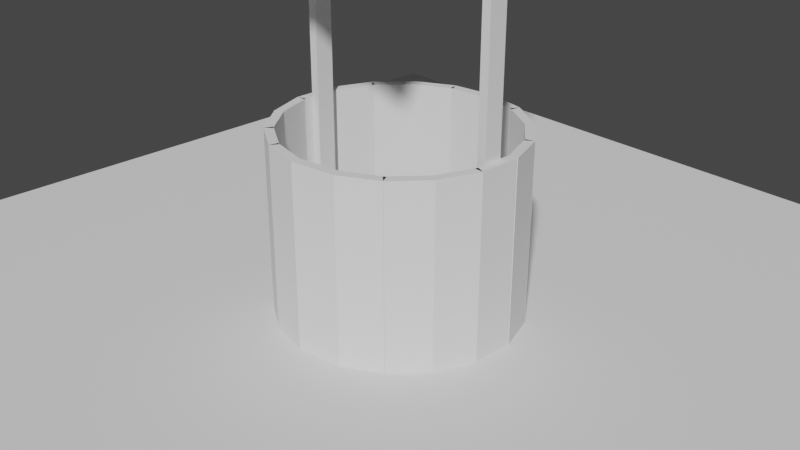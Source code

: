 # Source: Challenge001_WoodenWell.blend  (saved by Blender 2.80.41; exported with 4.5.12 LTS)
import bpy
from mathutils import Matrix  # noqa: F401  (used for matrix-valued properties, if any)

bpy.ops.wm.read_factory_settings(use_empty=True)
scene = bpy.context.scene
scene.name = 'Scene'

# ---- collections
col_collection = bpy.data.collections.new('Collection'); scene.collection.children.link(col_collection)
col_base = bpy.data.collections.new('Base'); scene.collection.children.link(col_base)
col_roof = bpy.data.collections.new('Roof'); scene.collection.children.link(col_roof)

# ---- world
world_world = bpy.data.worlds.new('World'); scene.world = world_world
world_world.use_nodes = True; world_world.node_tree.nodes.clear()
_N = world_world.node_tree.nodes; _L = world_world.node_tree.links
n0 = _N.new('ShaderNodeOutputWorld'); n0.name = 'World Output'; n0.location = (300, 300)
n1 = _N.new('ShaderNodeBackground'); n1.name = 'Background'; n1.location = (10, 300)
n1.inputs[0].default_value = (0.05088, 0.05088, 0.05088, 1.0)
_L.new(n1.outputs[0], n0.inputs[0])
n0.is_active_output = True
world_world.color = (0.05088, 0.05088, 0.05088)
world_world.use_sun_shadow = False
world_world.sun_shadow_jitter_overblur = 0.0

# ---- cameras
cam_camera = bpy.data.cameras.new('Camera')
cam_camera.clip_end = 100.0
cam_camera.ortho_scale = 7.314
cam_camera.dof.focus_distance = 0.0
cam_camera.dof.aperture_fstop = 128.0

# ---- meshes
me_cube_000 = bpy.data.meshes.new('Cube.000')
me_cube_000.from_pydata([(-1.0, -1.0, -1.0), (-1.0, -1.0, 1.0), (-1.0, 1.0, -1.0), (-1.0, 1.0, 1.0), (1.0, -1.0, -1.0), (1.0, -1.0, 1.0), (1.0, 1.0, -1.0), (1.0, 1.0, 1.0)], [], [(0, 1, 3, 2), (2, 3, 7, 6), (6, 7, 5, 4), (4, 5, 1, 0), (2, 6, 4, 0), (7, 3, 1, 5)])
_uv = me_cube_000.uv_layers.new(name='UVMap')
_uv.uv.foreach_set('vector', [0.375, 0.0, 0.625, 0.0, 0.625, 0.25, 0.375, 0.25, 0.375, 0.25, 0.625, 0.25, 0.625, 0.5, 0.375, 0.5, 0.375, 0.5, 0.625, 0.5, 0.625, 0.75, 0.375, 0.75, 0.375, 0.75, 0.625, 0.75, 0.625, 1.0, 0.375, 1.0, 0.125, 0.5, 0.375, 0.5, 0.375, 0.75, 0.125, 0.75, 0.625, 0.5, 0.875, 0.5, 0.875, 0.75, 0.625, 0.75])
me_cube_000.use_remesh_preserve_volume = False
me_cube_000.use_remesh_preserve_attributes = False
me_cube_000.use_mirror_vertex_groups = False
me_cube_000.update()
me_cube_019 = bpy.data.meshes.new('Cube.019')
me_cube_019.from_pydata([(-1.0, -1.0, -1.0), (-1.0, -1.0, 1.0), (-1.0, 1.0, -1.0), (-1.0, 1.0, 1.0), (1.0, -1.0, -1.0), (1.0, -1.0, 1.0), (1.0, 1.0, -1.0), (1.0, 1.0, 1.0)], [], [(0, 1, 3, 2), (2, 3, 7, 6), (6, 7, 5, 4), (4, 5, 1, 0), (2, 6, 4, 0), (7, 3, 1, 5)])
_uv = me_cube_019.uv_layers.new(name='UVMap')
_uv.uv.foreach_set('vector', [0.375, 0.0, 0.625, 0.0, 0.625, 0.25, 0.375, 0.25, 0.375, 0.25, 0.625, 0.25, 0.625, 0.5, 0.375, 0.5, 0.375, 0.5, 0.625, 0.5, 0.625, 0.75, 0.375, 0.75, 0.375, 0.75, 0.625, 0.75, 0.625, 1.0, 0.375, 1.0, 0.125, 0.5, 0.375, 0.5, 0.375, 0.75, 0.125, 0.75, 0.625, 0.5, 0.875, 0.5, 0.875, 0.75, 0.625, 0.75])
me_cube_019.use_remesh_preserve_volume = False
me_cube_019.use_remesh_preserve_attributes = False
me_cube_019.use_mirror_vertex_groups = False
me_cube_019.update()
me_cylinder = bpy.data.meshes.new('Cylinder')
me_cylinder.from_pydata([(0.0, 1.0, -1.0), (0.0, 1.0, 1.0), (0.1951, 0.9808, -1.0), (0.1951, 0.9808, 1.0), (0.3827, 0.9239, -1.0), (0.3827, 0.9239, 1.0), (0.5556, 0.8315, -1.0), (0.5556, 0.8315, 1.0), (0.7071, 0.7071, -1.0), (0.7071, 0.7071, 1.0), (0.8315, 0.5556, -1.0), (0.8315, 0.5556, 1.0), (0.9239, 0.3827, -1.0), (0.9239, 0.3827, 1.0), (0.9808, 0.1951, -1.0), (0.9808, 0.1951, 1.0), (1.0, 7.55e-08, -1.0), (1.0, 7.55e-08, 1.0), (0.9808, -0.1951, -1.0), (0.9808, -0.1951, 1.0), (0.9239, -0.3827, -1.0), (0.9239, -0.3827, 1.0), (0.8315, -0.5556, -1.0), (0.8315, -0.5556, 1.0), (0.7071, -0.7071, -1.0), (0.7071, -0.7071, 1.0), (0.5556, -0.8315, -1.0), (0.5556, -0.8315, 1.0), (0.3827, -0.9239, -1.0), (0.3827, -0.9239, 1.0), (0.1951, -0.9808, -1.0), (0.1951, -0.9808, 1.0), (-3.258e-07, -1.0, -1.0), (-3.258e-07, -1.0, 1.0), (-0.1951, -0.9808, -1.0), (-0.1951, -0.9808, 1.0), (-0.3827, -0.9239, -1.0), (-0.3827, -0.9239, 1.0), (-0.5556, -0.8315, -1.0), (-0.5556, -0.8315, 1.0), (-0.7071, -0.7071, -1.0), (-0.7071, -0.7071, 1.0), (-0.8315, -0.5556, -1.0), (-0.8315, -0.5556, 1.0), (-0.9239, -0.3827, -1.0), (-0.9239, -0.3827, 1.0), (-0.9808, -0.1951, -1.0), (-0.9808, -0.1951, 1.0), (-1.0, 9.656e-07, -1.0), (-1.0, 9.656e-07, 1.0), (-0.9808, 0.1951, -1.0), (-0.9808, 0.1951, 1.0), (-0.9239, 0.3827, -1.0), (-0.9239, 0.3827, 1.0), (-0.8315, 0.5556, -1.0), (-0.8315, 0.5556, 1.0), (-0.7071, 0.7071, -1.0), (-0.7071, 0.7071, 1.0), (-0.5556, 0.8315, -1.0), (-0.5556, 0.8315, 1.0), (-0.3827, 0.9239, -1.0), (-0.3827, 0.9239, 1.0), (-0.1951, 0.9808, -1.0), (-0.1951, 0.9808, 1.0)], [], [(0, 1, 3, 2), (2, 3, 5, 4), (4, 5, 7, 6), (6, 7, 9, 8), (8, 9, 11, 10), (10, 11, 13, 12), (12, 13, 15, 14), (14, 15, 17, 16), (16, 17, 19, 18), (18, 19, 21, 20), (20, 21, 23, 22), (22, 23, 25, 24), (24, 25, 27, 26), (26, 27, 29, 28), (28, 29, 31, 30), (30, 31, 33, 32), (32, 33, 35, 34), (34, 35, 37, 36), (36, 37, 39, 38), (38, 39, 41, 40), (40, 41, 43, 42), (42, 43, 45, 44), (44, 45, 47, 46), (46, 47, 49, 48), (48, 49, 51, 50), (50, 51, 53, 52), (52, 53, 55, 54), (54, 55, 57, 56), (56, 57, 59, 58), (58, 59, 61, 60), (3, 1, 63, 61, 59, 57, 55, 53, 51, 49, 47, 45, 43, 41, 39, 37, 35, 33, 31, 29, 27, 25, 23, 21, 19, 17, 15, 13, 11, 9, 7, 5), (60, 61, 63, 62), (62, 63, 1, 0), (0, 2, 4, 6, 8, 10, 12, 14, 16, 18, 20, 22, 24, 26, 28, 30, 32, 34, 36, 38, 40, 42, 44, 46, 48, 50, 52, 54, 56, 58, 60, 62)])
_uv = me_cylinder.uv_layers.new(name='UVMap')
_uv.uv.foreach_set('vector', [1.0, 0.5, 1.0, 1.0, 0.9688, 1.0, 0.9688, 0.5, 0.9688, 0.5, 0.9688, 1.0, 0.9375, 1.0, 0.9375, 0.5, 0.9375, 0.5, 0.9375, 1.0, 0.9062, 1.0, 0.9062, 0.5, 0.9062, 0.5, 0.9062, 1.0, 0.875, 1.0, 0.875, 0.5, 0.875, 0.5, 0.875, 1.0, 0.8438, 1.0, 0.8438, 0.5, 0.8438, 0.5, 0.8438, 1.0, 0.8125, 1.0, 0.8125, 0.5, 0.8125, 0.5, 0.8125, 1.0, 0.7812, 1.0, 0.7812, 0.5, 0.7812, 0.5, 0.7812, 1.0, 0.75, 1.0, 0.75, 0.5, 0.75, 0.5, 0.75, 1.0, 0.7188, 1.0, 0.7188, 0.5, 0.7188, 0.5, 0.7188, 1.0, 0.6875, 1.0, 0.6875, 0.5, 0.6875, 0.5, 0.6875, 1.0, 0.6562, 1.0, 0.6562, 0.5, 0.6562, 0.5, 0.6562, 1.0, 0.625, 1.0, 0.625, 0.5, 0.625, 0.5, 0.625, 1.0, 0.5938, 1.0, 0.5938, 0.5, 0.5938, 0.5, 0.5938, 1.0, 0.5625, 1.0, 0.5625, 0.5, 0.5625, 0.5, 0.5625, 1.0, 0.5312, 1.0, 0.5312, 0.5, 0.5312, 0.5, 0.5312, 1.0, 0.5, 1.0, 0.5, 0.5, 0.5, 0.5, 0.5, 1.0, 0.4688, 1.0, 0.4688, 0.5, 0.4688, 0.5, 0.4688, 1.0, 0.4375, 1.0, 0.4375, 0.5, 0.4375, 0.5, 0.4375, 1.0, 0.4062, 1.0, 0.4062, 0.5, 0.4062, 0.5, 0.4062, 1.0, 0.375, 1.0, 0.375, 0.5, 0.375, 0.5, 0.375, 1.0, 0.3438, 1.0, 0.3438, 0.5, 0.3438, 0.5, 0.3438, 1.0, 0.3125, 1.0, 0.3125, 0.5, 0.3125, 0.5, 0.3125, 1.0, 0.2812, 1.0, 0.2812, 0.5, 0.2812, 0.5, 0.2812, 1.0, 0.25, 1.0, 0.25, 0.5, 0.25, 0.5, 0.25, 1.0, 0.2188, 1.0, 0.2188, 0.5, 0.2188, 0.5, 0.2188, 1.0, 0.1875, 1.0, 0.1875, 0.5, 0.1875, 0.5, 0.1875, 1.0, 0.1562, 1.0, 0.1562, 0.5, 0.1562, 0.5, 0.1562, 1.0, 0.125, 1.0, 0.125, 0.5, 0.125, 0.5, 0.125, 1.0, 0.09375, 1.0, 0.09375, 0.5, 0.09375, 0.5, 0.09375, 1.0, 0.0625, 1.0, 0.0625, 0.5, 0.2968, 0.4854, 0.25, 0.49, 0.2032, 0.4854, 0.1582, 0.4717, 0.1167, 0.4496, 0.08029, 0.4197, 0.05045, 0.3833, 0.02827, 0.3418, 0.01461, 0.2968, 0.01, 0.25, 0.01461, 0.2032, 0.02827, 0.1582, 0.05045, 0.1167, 0.08029, 0.08029, 0.1167, 0.05045, 0.1582, 0.02827, 0.2032, 0.01461, 0.25, 0.01, 0.2968, 0.01461, 0.3418, 0.02827, 0.3833, 0.05045, 0.4197, 0.08029, 0.4496, 0.1167, 0.4717, 0.1582, 0.4854, 0.2032, 0.49, 0.25, 0.4854, 0.2968, 0.4717, 0.3418, 0.4496, 0.3833, 0.4197, 0.4197, 0.3833, 0.4496, 0.3418, 0.4717, 0.0625, 0.5, 0.0625, 1.0, 0.03125, 1.0, 0.03125, 0.5, 0.03125, 0.5, 0.03125, 1.0, 0.0, 1.0, 0.0, 0.5, 0.75, 0.49, 0.7968, 0.4854, 0.8418, 0.4717, 0.8833, 0.4496, 0.9197, 0.4197, 0.9496, 0.3833, 0.9717, 0.3418, 0.9854, 0.2968, 0.99, 0.25, 0.9854, 0.2032, 0.9717, 0.1582, 0.9496, 0.1167, 0.9197, 0.08029, 0.8833, 0.05045, 0.8418, 0.02827, 0.7968, 0.01461, 0.75, 0.01, 0.7032, 0.01461, 0.6582, 0.02827, 0.6167, 0.05045, 0.5803, 0.08029, 0.5504, 0.1167, 0.5283, 0.1582, 0.5146, 0.2032, 0.51, 0.25, 0.5146, 0.2968, 0.5283, 0.3418, 0.5504, 0.3833, 0.5803, 0.4197, 0.6167, 0.4496, 0.6582, 0.4717, 0.7032, 0.4854])
me_cylinder.use_remesh_preserve_volume = False
me_cylinder.use_remesh_preserve_attributes = False
me_cylinder.use_mirror_vertex_groups = False
me_cylinder.update()
me_plane = bpy.data.meshes.new('Plane')
me_plane.from_pydata([(-1.0, -1.0, 0.0), (1.0, -1.0, 0.0), (-1.0, 1.0, 0.0), (1.0, 1.0, 0.0)], [], [(0, 1, 3, 2)])
_uv = me_plane.uv_layers.new(name='UVMap')
_uv.uv.foreach_set('vector', [0.0, 0.0, 1.0, 0.0, 1.0, 1.0, 0.0, 1.0])
me_plane.use_remesh_preserve_volume = False
me_plane.use_remesh_preserve_attributes = False
me_plane.use_mirror_vertex_groups = False
me_plane.update()
me_cube_001 = bpy.data.meshes.new('Cube.001')
me_cube_001.from_pydata([(-1.0, -1.0, -1.0), (-1.0, -1.0, 1.0), (-1.0, 1.0, -1.0), (-1.0, 1.0, 1.0), (1.0, -1.0, -1.0), (1.0, -1.0, 1.0), (1.0, 1.0, -1.0), (1.0, 1.0, 1.0)], [], [(0, 1, 3, 2), (2, 3, 7, 6), (6, 7, 5, 4), (4, 5, 1, 0), (2, 6, 4, 0), (7, 3, 1, 5)])
_uv = me_cube_001.uv_layers.new(name='UVMap')
_uv.uv.foreach_set('vector', [0.375, 0.0, 0.625, 0.0, 0.625, 0.25, 0.375, 0.25, 0.375, 0.25, 0.625, 0.25, 0.625, 0.5, 0.375, 0.5, 0.375, 0.5, 0.625, 0.5, 0.625, 0.75, 0.375, 0.75, 0.375, 0.75, 0.625, 0.75, 0.625, 1.0, 0.375, 1.0, 0.125, 0.5, 0.375, 0.5, 0.375, 0.75, 0.125, 0.75, 0.625, 0.5, 0.875, 0.5, 0.875, 0.75, 0.625, 0.75])
me_cube_001.use_remesh_preserve_volume = False
me_cube_001.use_remesh_preserve_attributes = False
me_cube_001.use_mirror_vertex_groups = False
me_cube_001.update()
me_cube_002 = bpy.data.meshes.new('Cube.002')
me_cube_002.from_pydata([(-1.0, -1.0, -1.0), (-1.0, -1.0, 1.0), (-1.0, 1.0, -1.0), (-1.0, 1.0, 1.0), (1.0, -1.0, -1.0), (1.0, -1.0, 1.0), (1.0, 1.0, -1.0), (1.0, 1.0, 1.0)], [], [(0, 1, 3, 2), (2, 3, 7, 6), (6, 7, 5, 4), (4, 5, 1, 0), (2, 6, 4, 0), (7, 3, 1, 5)])
_uv = me_cube_002.uv_layers.new(name='UVMap')
_uv.uv.foreach_set('vector', [0.375, 0.0, 0.625, 0.0, 0.625, 0.25, 0.375, 0.25, 0.375, 0.25, 0.625, 0.25, 0.625, 0.5, 0.375, 0.5, 0.375, 0.5, 0.625, 0.5, 0.625, 0.75, 0.375, 0.75, 0.375, 0.75, 0.625, 0.75, 0.625, 1.0, 0.375, 1.0, 0.125, 0.5, 0.375, 0.5, 0.375, 0.75, 0.125, 0.75, 0.625, 0.5, 0.875, 0.5, 0.875, 0.75, 0.625, 0.75])
me_cube_002.use_remesh_preserve_volume = False
me_cube_002.use_remesh_preserve_attributes = False
me_cube_002.use_mirror_vertex_groups = False
me_cube_002.update()
me_cube_003 = bpy.data.meshes.new('Cube.003')
me_cube_003.from_pydata([(-1.0, -1.0, -1.0), (-1.0, -1.0, 1.0), (-1.0, 1.0, -1.0), (-1.0, 1.0, 1.0), (1.0, -1.0, -1.0), (1.0, -1.0, 1.0), (1.0, 1.0, -1.0), (1.0, 1.0, 1.0)], [], [(0, 1, 3, 2), (2, 3, 7, 6), (6, 7, 5, 4), (4, 5, 1, 0), (2, 6, 4, 0), (7, 3, 1, 5)])
_uv = me_cube_003.uv_layers.new(name='UVMap')
_uv.uv.foreach_set('vector', [0.375, 0.0, 0.625, 0.0, 0.625, 0.25, 0.375, 0.25, 0.375, 0.25, 0.625, 0.25, 0.625, 0.5, 0.375, 0.5, 0.375, 0.5, 0.625, 0.5, 0.625, 0.75, 0.375, 0.75, 0.375, 0.75, 0.625, 0.75, 0.625, 1.0, 0.375, 1.0, 0.125, 0.5, 0.375, 0.5, 0.375, 0.75, 0.125, 0.75, 0.625, 0.5, 0.875, 0.5, 0.875, 0.75, 0.625, 0.75])
me_cube_003.use_remesh_preserve_volume = False
me_cube_003.use_remesh_preserve_attributes = False
me_cube_003.use_mirror_vertex_groups = False
me_cube_003.update()
me_cube_004 = bpy.data.meshes.new('Cube.004')
me_cube_004.from_pydata([(-1.0, -1.0, -1.0), (-1.0, -1.0, 1.0), (-1.0, 1.0, -1.0), (-1.0, 1.0, 1.0), (1.0, -1.0, -1.0), (1.0, -1.0, 1.0), (1.0, 1.0, -1.0), (1.0, 1.0, 1.0)], [], [(0, 1, 3, 2), (2, 3, 7, 6), (6, 7, 5, 4), (4, 5, 1, 0), (2, 6, 4, 0), (7, 3, 1, 5)])
_uv = me_cube_004.uv_layers.new(name='UVMap')
_uv.uv.foreach_set('vector', [0.375, 0.0, 0.625, 0.0, 0.625, 0.25, 0.375, 0.25, 0.375, 0.25, 0.625, 0.25, 0.625, 0.5, 0.375, 0.5, 0.375, 0.5, 0.625, 0.5, 0.625, 0.75, 0.375, 0.75, 0.375, 0.75, 0.625, 0.75, 0.625, 1.0, 0.375, 1.0, 0.125, 0.5, 0.375, 0.5, 0.375, 0.75, 0.125, 0.75, 0.625, 0.5, 0.875, 0.5, 0.875, 0.75, 0.625, 0.75])
me_cube_004.use_remesh_preserve_volume = False
me_cube_004.use_remesh_preserve_attributes = False
me_cube_004.use_mirror_vertex_groups = False
me_cube_004.update()
me_cube_005 = bpy.data.meshes.new('Cube.005')
me_cube_005.from_pydata([(-1.0, -1.0, -1.0), (-1.0, -1.0, 1.0), (-1.0, 1.0, -1.0), (-1.0, 1.0, 1.0), (1.0, -1.0, -1.0), (1.0, -1.0, 1.0), (1.0, 1.0, -1.0), (1.0, 1.0, 1.0)], [], [(0, 1, 3, 2), (2, 3, 7, 6), (6, 7, 5, 4), (4, 5, 1, 0), (2, 6, 4, 0), (7, 3, 1, 5)])
_uv = me_cube_005.uv_layers.new(name='UVMap')
_uv.uv.foreach_set('vector', [0.375, 0.0, 0.625, 0.0, 0.625, 0.25, 0.375, 0.25, 0.375, 0.25, 0.625, 0.25, 0.625, 0.5, 0.375, 0.5, 0.375, 0.5, 0.625, 0.5, 0.625, 0.75, 0.375, 0.75, 0.375, 0.75, 0.625, 0.75, 0.625, 1.0, 0.375, 1.0, 0.125, 0.5, 0.375, 0.5, 0.375, 0.75, 0.125, 0.75, 0.625, 0.5, 0.875, 0.5, 0.875, 0.75, 0.625, 0.75])
me_cube_005.use_remesh_preserve_volume = False
me_cube_005.use_remesh_preserve_attributes = False
me_cube_005.use_mirror_vertex_groups = False
me_cube_005.update()
me_cube_006 = bpy.data.meshes.new('Cube.006')
me_cube_006.from_pydata([(-1.0, -1.0, -1.0), (-1.0, -1.0, 1.0), (-1.0, 1.0, -1.0), (-1.0, 1.0, 1.0), (1.0, -1.0, -1.0), (1.0, -1.0, 1.0), (1.0, 1.0, -1.0), (1.0, 1.0, 1.0)], [], [(0, 1, 3, 2), (2, 3, 7, 6), (6, 7, 5, 4), (4, 5, 1, 0), (2, 6, 4, 0), (7, 3, 1, 5)])
_uv = me_cube_006.uv_layers.new(name='UVMap')
_uv.uv.foreach_set('vector', [0.375, 0.0, 0.625, 0.0, 0.625, 0.25, 0.375, 0.25, 0.375, 0.25, 0.625, 0.25, 0.625, 0.5, 0.375, 0.5, 0.375, 0.5, 0.625, 0.5, 0.625, 0.75, 0.375, 0.75, 0.375, 0.75, 0.625, 0.75, 0.625, 1.0, 0.375, 1.0, 0.125, 0.5, 0.375, 0.5, 0.375, 0.75, 0.125, 0.75, 0.625, 0.5, 0.875, 0.5, 0.875, 0.75, 0.625, 0.75])
me_cube_006.use_remesh_preserve_volume = False
me_cube_006.use_remesh_preserve_attributes = False
me_cube_006.use_mirror_vertex_groups = False
me_cube_006.update()
me_cube_007 = bpy.data.meshes.new('Cube.007')
me_cube_007.from_pydata([(-1.0, -1.0, -1.0), (-1.0, -1.0, 1.0), (-1.0, 1.0, -1.0), (-1.0, 1.0, 1.0), (1.0, -1.0, -1.0), (1.0, -1.0, 1.0), (1.0, 1.0, -1.0), (1.0, 1.0, 1.0)], [], [(0, 1, 3, 2), (2, 3, 7, 6), (6, 7, 5, 4), (4, 5, 1, 0), (2, 6, 4, 0), (7, 3, 1, 5)])
_uv = me_cube_007.uv_layers.new(name='UVMap')
_uv.uv.foreach_set('vector', [0.375, 0.0, 0.625, 0.0, 0.625, 0.25, 0.375, 0.25, 0.375, 0.25, 0.625, 0.25, 0.625, 0.5, 0.375, 0.5, 0.375, 0.5, 0.625, 0.5, 0.625, 0.75, 0.375, 0.75, 0.375, 0.75, 0.625, 0.75, 0.625, 1.0, 0.375, 1.0, 0.125, 0.5, 0.375, 0.5, 0.375, 0.75, 0.125, 0.75, 0.625, 0.5, 0.875, 0.5, 0.875, 0.75, 0.625, 0.75])
me_cube_007.use_remesh_preserve_volume = False
me_cube_007.use_remesh_preserve_attributes = False
me_cube_007.use_mirror_vertex_groups = False
me_cube_007.update()
me_cube_008 = bpy.data.meshes.new('Cube.008')
me_cube_008.from_pydata([(-1.0, -1.0, -1.0), (-1.0, -1.0, 1.0), (-1.0, 1.0, -1.0), (-1.0, 1.0, 1.0), (1.0, -1.0, -1.0), (1.0, -1.0, 1.0), (1.0, 1.0, -1.0), (1.0, 1.0, 1.0)], [], [(0, 1, 3, 2), (2, 3, 7, 6), (6, 7, 5, 4), (4, 5, 1, 0), (2, 6, 4, 0), (7, 3, 1, 5)])
_uv = me_cube_008.uv_layers.new(name='UVMap')
_uv.uv.foreach_set('vector', [0.375, 0.0, 0.625, 0.0, 0.625, 0.25, 0.375, 0.25, 0.375, 0.25, 0.625, 0.25, 0.625, 0.5, 0.375, 0.5, 0.375, 0.5, 0.625, 0.5, 0.625, 0.75, 0.375, 0.75, 0.375, 0.75, 0.625, 0.75, 0.625, 1.0, 0.375, 1.0, 0.125, 0.5, 0.375, 0.5, 0.375, 0.75, 0.125, 0.75, 0.625, 0.5, 0.875, 0.5, 0.875, 0.75, 0.625, 0.75])
me_cube_008.use_remesh_preserve_volume = False
me_cube_008.use_remesh_preserve_attributes = False
me_cube_008.use_mirror_vertex_groups = False
me_cube_008.update()
me_cube_009 = bpy.data.meshes.new('Cube.009')
me_cube_009.from_pydata([(-1.0, -1.0, -1.0), (-1.0, -1.0, 1.0), (-1.0, 1.0, -1.0), (-1.0, 1.0, 1.0), (1.0, -1.0, -1.0), (1.0, -1.0, 1.0), (1.0, 1.0, -1.0), (1.0, 1.0, 1.0)], [], [(0, 1, 3, 2), (2, 3, 7, 6), (6, 7, 5, 4), (4, 5, 1, 0), (2, 6, 4, 0), (7, 3, 1, 5)])
_uv = me_cube_009.uv_layers.new(name='UVMap')
_uv.uv.foreach_set('vector', [0.375, 0.0, 0.625, 0.0, 0.625, 0.25, 0.375, 0.25, 0.375, 0.25, 0.625, 0.25, 0.625, 0.5, 0.375, 0.5, 0.375, 0.5, 0.625, 0.5, 0.625, 0.75, 0.375, 0.75, 0.375, 0.75, 0.625, 0.75, 0.625, 1.0, 0.375, 1.0, 0.125, 0.5, 0.375, 0.5, 0.375, 0.75, 0.125, 0.75, 0.625, 0.5, 0.875, 0.5, 0.875, 0.75, 0.625, 0.75])
me_cube_009.use_remesh_preserve_volume = False
me_cube_009.use_remesh_preserve_attributes = False
me_cube_009.use_mirror_vertex_groups = False
me_cube_009.update()
me_cube_010 = bpy.data.meshes.new('Cube.010')
me_cube_010.from_pydata([(-1.0, -1.0, -1.0), (-1.0, -1.0, 1.0), (-1.0, 1.0, -1.0), (-1.0, 1.0, 1.0), (1.0, -1.0, -1.0), (1.0, -1.0, 1.0), (1.0, 1.0, -1.0), (1.0, 1.0, 1.0)], [], [(0, 1, 3, 2), (2, 3, 7, 6), (6, 7, 5, 4), (4, 5, 1, 0), (2, 6, 4, 0), (7, 3, 1, 5)])
_uv = me_cube_010.uv_layers.new(name='UVMap')
_uv.uv.foreach_set('vector', [0.375, 0.0, 0.625, 0.0, 0.625, 0.25, 0.375, 0.25, 0.375, 0.25, 0.625, 0.25, 0.625, 0.5, 0.375, 0.5, 0.375, 0.5, 0.625, 0.5, 0.625, 0.75, 0.375, 0.75, 0.375, 0.75, 0.625, 0.75, 0.625, 1.0, 0.375, 1.0, 0.125, 0.5, 0.375, 0.5, 0.375, 0.75, 0.125, 0.75, 0.625, 0.5, 0.875, 0.5, 0.875, 0.75, 0.625, 0.75])
me_cube_010.use_remesh_preserve_volume = False
me_cube_010.use_remesh_preserve_attributes = False
me_cube_010.use_mirror_vertex_groups = False
me_cube_010.update()
me_cube_011 = bpy.data.meshes.new('Cube.011')
me_cube_011.from_pydata([(-1.0, -1.0, -1.0), (-1.0, -1.0, 1.0), (-1.0, 1.0, -1.0), (-1.0, 1.0, 1.0), (1.0, -1.0, -1.0), (1.0, -1.0, 1.0), (1.0, 1.0, -1.0), (1.0, 1.0, 1.0)], [], [(0, 1, 3, 2), (2, 3, 7, 6), (6, 7, 5, 4), (4, 5, 1, 0), (2, 6, 4, 0), (7, 3, 1, 5)])
_uv = me_cube_011.uv_layers.new(name='UVMap')
_uv.uv.foreach_set('vector', [0.375, 0.0, 0.625, 0.0, 0.625, 0.25, 0.375, 0.25, 0.375, 0.25, 0.625, 0.25, 0.625, 0.5, 0.375, 0.5, 0.375, 0.5, 0.625, 0.5, 0.625, 0.75, 0.375, 0.75, 0.375, 0.75, 0.625, 0.75, 0.625, 1.0, 0.375, 1.0, 0.125, 0.5, 0.375, 0.5, 0.375, 0.75, 0.125, 0.75, 0.625, 0.5, 0.875, 0.5, 0.875, 0.75, 0.625, 0.75])
me_cube_011.use_remesh_preserve_volume = False
me_cube_011.use_remesh_preserve_attributes = False
me_cube_011.use_mirror_vertex_groups = False
me_cube_011.update()
me_cube_012 = bpy.data.meshes.new('Cube.012')
me_cube_012.from_pydata([(-1.0, -1.0, -1.0), (-1.0, -1.0, 1.0), (-1.0, 1.0, -1.0), (-1.0, 1.0, 1.0), (1.0, -1.0, -1.0), (1.0, -1.0, 1.0), (1.0, 1.0, -1.0), (1.0, 1.0, 1.0)], [], [(0, 1, 3, 2), (2, 3, 7, 6), (6, 7, 5, 4), (4, 5, 1, 0), (2, 6, 4, 0), (7, 3, 1, 5)])
_uv = me_cube_012.uv_layers.new(name='UVMap')
_uv.uv.foreach_set('vector', [0.375, 0.0, 0.625, 0.0, 0.625, 0.25, 0.375, 0.25, 0.375, 0.25, 0.625, 0.25, 0.625, 0.5, 0.375, 0.5, 0.375, 0.5, 0.625, 0.5, 0.625, 0.75, 0.375, 0.75, 0.375, 0.75, 0.625, 0.75, 0.625, 1.0, 0.375, 1.0, 0.125, 0.5, 0.375, 0.5, 0.375, 0.75, 0.125, 0.75, 0.625, 0.5, 0.875, 0.5, 0.875, 0.75, 0.625, 0.75])
me_cube_012.use_remesh_preserve_volume = False
me_cube_012.use_remesh_preserve_attributes = False
me_cube_012.use_mirror_vertex_groups = False
me_cube_012.update()
me_cube_013 = bpy.data.meshes.new('Cube.013')
me_cube_013.from_pydata([(-1.0, -1.0, -1.0), (-1.0, -1.0, 1.0), (-1.0, 1.0, -1.0), (-1.0, 1.0, 1.0), (1.0, -1.0, -1.0), (1.0, -1.0, 1.0), (1.0, 1.0, -1.0), (1.0, 1.0, 1.0)], [], [(0, 1, 3, 2), (2, 3, 7, 6), (6, 7, 5, 4), (4, 5, 1, 0), (2, 6, 4, 0), (7, 3, 1, 5)])
_uv = me_cube_013.uv_layers.new(name='UVMap')
_uv.uv.foreach_set('vector', [0.375, 0.0, 0.625, 0.0, 0.625, 0.25, 0.375, 0.25, 0.375, 0.25, 0.625, 0.25, 0.625, 0.5, 0.375, 0.5, 0.375, 0.5, 0.625, 0.5, 0.625, 0.75, 0.375, 0.75, 0.375, 0.75, 0.625, 0.75, 0.625, 1.0, 0.375, 1.0, 0.125, 0.5, 0.375, 0.5, 0.375, 0.75, 0.125, 0.75, 0.625, 0.5, 0.875, 0.5, 0.875, 0.75, 0.625, 0.75])
me_cube_013.use_remesh_preserve_volume = False
me_cube_013.use_remesh_preserve_attributes = False
me_cube_013.use_mirror_vertex_groups = False
me_cube_013.update()
me_cube_014 = bpy.data.meshes.new('Cube.014')
me_cube_014.from_pydata([(-1.0, -1.0, -1.0), (-1.0, -1.0, 1.0), (-1.0, 1.0, -1.0), (-1.0, 1.0, 1.0), (1.0, -1.0, -1.0), (1.0, -1.0, 1.0), (1.0, 1.0, -1.0), (1.0, 1.0, 1.0)], [], [(0, 1, 3, 2), (2, 3, 7, 6), (6, 7, 5, 4), (4, 5, 1, 0), (2, 6, 4, 0), (7, 3, 1, 5)])
_uv = me_cube_014.uv_layers.new(name='UVMap')
_uv.uv.foreach_set('vector', [0.375, 0.0, 0.625, 0.0, 0.625, 0.25, 0.375, 0.25, 0.375, 0.25, 0.625, 0.25, 0.625, 0.5, 0.375, 0.5, 0.375, 0.5, 0.625, 0.5, 0.625, 0.75, 0.375, 0.75, 0.375, 0.75, 0.625, 0.75, 0.625, 1.0, 0.375, 1.0, 0.125, 0.5, 0.375, 0.5, 0.375, 0.75, 0.125, 0.75, 0.625, 0.5, 0.875, 0.5, 0.875, 0.75, 0.625, 0.75])
me_cube_014.use_remesh_preserve_volume = False
me_cube_014.use_remesh_preserve_attributes = False
me_cube_014.use_mirror_vertex_groups = False
me_cube_014.update()
me_cube_015 = bpy.data.meshes.new('Cube.015')
me_cube_015.from_pydata([(-1.0, -1.0, -1.0), (-1.0, -1.0, 1.0), (-1.0, 1.0, -1.0), (-1.0, 1.0, 1.0), (1.0, -1.0, -1.0), (1.0, -1.0, 1.0), (1.0, 1.0, -1.0), (1.0, 1.0, 1.0)], [], [(0, 1, 3, 2), (2, 3, 7, 6), (6, 7, 5, 4), (4, 5, 1, 0), (2, 6, 4, 0), (7, 3, 1, 5)])
_uv = me_cube_015.uv_layers.new(name='UVMap')
_uv.uv.foreach_set('vector', [0.375, 0.0, 0.625, 0.0, 0.625, 0.25, 0.375, 0.25, 0.375, 0.25, 0.625, 0.25, 0.625, 0.5, 0.375, 0.5, 0.375, 0.5, 0.625, 0.5, 0.625, 0.75, 0.375, 0.75, 0.375, 0.75, 0.625, 0.75, 0.625, 1.0, 0.375, 1.0, 0.125, 0.5, 0.375, 0.5, 0.375, 0.75, 0.125, 0.75, 0.625, 0.5, 0.875, 0.5, 0.875, 0.75, 0.625, 0.75])
me_cube_015.use_remesh_preserve_volume = False
me_cube_015.use_remesh_preserve_attributes = False
me_cube_015.use_mirror_vertex_groups = False
me_cube_015.update()
me_cube_016 = bpy.data.meshes.new('Cube.016')
me_cube_016.from_pydata([(-1.0, -1.0, -1.0), (-1.0, -1.0, 1.0), (-1.0, 1.0, -1.0), (-1.0, 1.0, 1.0), (1.0, -1.0, -1.0), (1.0, -1.0, 1.0), (1.0, 1.0, -1.0), (1.0, 1.0, 1.0)], [], [(0, 1, 3, 2), (2, 3, 7, 6), (6, 7, 5, 4), (4, 5, 1, 0), (2, 6, 4, 0), (7, 3, 1, 5)])
_uv = me_cube_016.uv_layers.new(name='UVMap')
_uv.uv.foreach_set('vector', [0.375, 0.0, 0.625, 0.0, 0.625, 0.25, 0.375, 0.25, 0.375, 0.25, 0.625, 0.25, 0.625, 0.5, 0.375, 0.5, 0.375, 0.5, 0.625, 0.5, 0.625, 0.75, 0.375, 0.75, 0.375, 0.75, 0.625, 0.75, 0.625, 1.0, 0.375, 1.0, 0.125, 0.5, 0.375, 0.5, 0.375, 0.75, 0.125, 0.75, 0.625, 0.5, 0.875, 0.5, 0.875, 0.75, 0.625, 0.75])
me_cube_016.use_remesh_preserve_volume = False
me_cube_016.use_remesh_preserve_attributes = False
me_cube_016.use_mirror_vertex_groups = False
me_cube_016.update()
me_cube_017 = bpy.data.meshes.new('Cube.017')
me_cube_017.from_pydata([(-1.0, -1.0, -1.0), (-1.0, -1.0, 1.0), (-1.0, 1.0, -1.0), (-1.0, 1.0, 1.0), (1.0, -1.0, -1.0), (1.0, -1.0, 1.0), (1.0, 1.0, -1.0), (1.0, 1.0, 1.0)], [], [(0, 1, 3, 2), (2, 3, 7, 6), (6, 7, 5, 4), (4, 5, 1, 0), (2, 6, 4, 0), (7, 3, 1, 5)])
_uv = me_cube_017.uv_layers.new(name='UVMap')
_uv.uv.foreach_set('vector', [0.375, 0.0, 0.625, 0.0, 0.625, 0.25, 0.375, 0.25, 0.375, 0.25, 0.625, 0.25, 0.625, 0.5, 0.375, 0.5, 0.375, 0.5, 0.625, 0.5, 0.625, 0.75, 0.375, 0.75, 0.375, 0.75, 0.625, 0.75, 0.625, 1.0, 0.375, 1.0, 0.125, 0.5, 0.375, 0.5, 0.375, 0.75, 0.125, 0.75, 0.625, 0.5, 0.875, 0.5, 0.875, 0.75, 0.625, 0.75])
me_cube_017.use_remesh_preserve_volume = False
me_cube_017.use_remesh_preserve_attributes = False
me_cube_017.use_mirror_vertex_groups = False
me_cube_017.update()
me_cube_018 = bpy.data.meshes.new('Cube.018')
me_cube_018.from_pydata([(-1.0, -1.0, -1.0), (-1.0, -1.0, 1.0), (-1.0, 1.0, -1.0), (-1.0, 1.0, 1.0), (1.0, -1.0, -1.0), (1.0, -1.0, 1.0), (1.0, 1.0, -1.0), (1.0, 1.0, 1.0)], [], [(0, 1, 3, 2), (2, 3, 7, 6), (6, 7, 5, 4), (4, 5, 1, 0), (2, 6, 4, 0), (7, 3, 1, 5)])
_uv = me_cube_018.uv_layers.new(name='UVMap')
_uv.uv.foreach_set('vector', [0.375, 0.0, 0.625, 0.0, 0.625, 0.25, 0.375, 0.25, 0.375, 0.25, 0.625, 0.25, 0.625, 0.5, 0.375, 0.5, 0.375, 0.5, 0.625, 0.5, 0.625, 0.75, 0.375, 0.75, 0.375, 0.75, 0.625, 0.75, 0.625, 1.0, 0.375, 1.0, 0.125, 0.5, 0.375, 0.5, 0.375, 0.75, 0.125, 0.75, 0.625, 0.5, 0.875, 0.5, 0.875, 0.75, 0.625, 0.75])
me_cube_018.use_remesh_preserve_volume = False
me_cube_018.use_remesh_preserve_attributes = False
me_cube_018.use_mirror_vertex_groups = False
me_cube_018.update()
me_cube_020 = bpy.data.meshes.new('Cube.020')
me_cube_020.from_pydata([(-0.16, -0.16, -0.16), (-0.16, -0.16, 0.16), (-0.16, 0.16, -0.16), (-0.16, 0.16, 0.16), (0.16, -0.16, -0.16), (0.16, -0.16, 0.16), (0.16, 0.16, -0.16), (0.16, 0.16, 0.16)], [], [(0, 1, 3, 2), (2, 3, 7, 6), (6, 7, 5, 4), (4, 5, 1, 0), (2, 6, 4, 0), (7, 3, 1, 5)])
_uv = me_cube_020.uv_layers.new(name='UVMap')
_uv.uv.foreach_set('vector', [0.375, 0.0, 0.625, 0.0, 0.625, 0.25, 0.375, 0.25, 0.375, 0.25, 0.625, 0.25, 0.625, 0.5, 0.375, 0.5, 0.375, 0.5, 0.625, 0.5, 0.625, 0.75, 0.375, 0.75, 0.375, 0.75, 0.625, 0.75, 0.625, 1.0, 0.375, 1.0, 0.125, 0.5, 0.375, 0.5, 0.375, 0.75, 0.125, 0.75, 0.625, 0.5, 0.875, 0.5, 0.875, 0.75, 0.625, 0.75])
me_cube_020.use_remesh_preserve_volume = False
me_cube_020.use_remesh_preserve_attributes = False
me_cube_020.use_mirror_vertex_groups = False
me_cube_020.update()
me_cube_021 = bpy.data.meshes.new('Cube.021')
me_cube_021.from_pydata([(-0.16, -0.16, -0.16), (-0.16, -0.16, 0.16), (-0.16, 0.16, -0.16), (-0.16, 0.16, 0.16), (0.16, -0.16, -0.16), (0.16, -0.16, 0.16), (0.16, 0.16, -0.16), (0.16, 0.16, 0.16)], [], [(0, 1, 3, 2), (2, 3, 7, 6), (6, 7, 5, 4), (4, 5, 1, 0), (2, 6, 4, 0), (7, 3, 1, 5)])
_uv = me_cube_021.uv_layers.new(name='UVMap')
_uv.uv.foreach_set('vector', [0.375, 0.0, 0.625, 0.0, 0.625, 0.25, 0.375, 0.25, 0.375, 0.25, 0.625, 0.25, 0.625, 0.5, 0.375, 0.5, 0.375, 0.5, 0.625, 0.5, 0.625, 0.75, 0.375, 0.75, 0.375, 0.75, 0.625, 0.75, 0.625, 1.0, 0.375, 1.0, 0.125, 0.5, 0.375, 0.5, 0.375, 0.75, 0.125, 0.75, 0.625, 0.5, 0.875, 0.5, 0.875, 0.75, 0.625, 0.75])
me_cube_021.use_remesh_preserve_volume = False
me_cube_021.use_remesh_preserve_attributes = False
me_cube_021.use_mirror_vertex_groups = False
me_cube_021.update()
me_cube_022 = bpy.data.meshes.new('Cube.022')
me_cube_022.from_pydata([(-0.16, -0.16, -0.16), (-0.16, -0.16, 0.16), (-0.16, 0.16, -0.16), (-0.16, 0.16, 0.16), (0.16, -0.16, -0.16), (0.16, -0.16, 0.16), (0.16, 0.16, -0.16), (0.16, 0.16, 0.16)], [], [(0, 1, 3, 2), (2, 3, 7, 6), (6, 7, 5, 4), (4, 5, 1, 0), (2, 6, 4, 0), (7, 3, 1, 5)])
_uv = me_cube_022.uv_layers.new(name='UVMap')
_uv.uv.foreach_set('vector', [0.375, 0.0, 0.625, 0.0, 0.625, 0.25, 0.375, 0.25, 0.375, 0.25, 0.625, 0.25, 0.625, 0.5, 0.375, 0.5, 0.375, 0.5, 0.625, 0.5, 0.625, 0.75, 0.375, 0.75, 0.375, 0.75, 0.625, 0.75, 0.625, 1.0, 0.375, 1.0, 0.125, 0.5, 0.375, 0.5, 0.375, 0.75, 0.125, 0.75, 0.625, 0.5, 0.875, 0.5, 0.875, 0.75, 0.625, 0.75])
me_cube_022.use_remesh_preserve_volume = False
me_cube_022.use_remesh_preserve_attributes = False
me_cube_022.use_mirror_vertex_groups = False
me_cube_022.update()
me_cube_023 = bpy.data.meshes.new('Cube.023')
me_cube_023.from_pydata([(-0.16, -0.16, -0.16), (-0.16, -0.16, 0.16), (-0.16, 0.16, -0.16), (-0.16, 0.16, 0.16), (0.16, -0.16, -0.16), (0.16, -0.16, 0.16), (0.16, 0.16, -0.16), (0.16, 0.16, 0.16)], [], [(0, 1, 3, 2), (2, 3, 7, 6), (6, 7, 5, 4), (4, 5, 1, 0), (2, 6, 4, 0), (7, 3, 1, 5)])
_uv = me_cube_023.uv_layers.new(name='UVMap')
_uv.uv.foreach_set('vector', [0.375, 0.0, 0.625, 0.0, 0.625, 0.25, 0.375, 0.25, 0.375, 0.25, 0.625, 0.25, 0.625, 0.5, 0.375, 0.5, 0.375, 0.5, 0.625, 0.5, 0.625, 0.75, 0.375, 0.75, 0.375, 0.75, 0.625, 0.75, 0.625, 1.0, 0.375, 1.0, 0.125, 0.5, 0.375, 0.5, 0.375, 0.75, 0.125, 0.75, 0.625, 0.5, 0.875, 0.5, 0.875, 0.75, 0.625, 0.75])
me_cube_023.use_remesh_preserve_volume = False
me_cube_023.use_remesh_preserve_attributes = False
me_cube_023.use_mirror_vertex_groups = False
me_cube_023.update()
me_cube_033 = bpy.data.meshes.new('Cube.033')
me_cube_033.from_pydata([(-0.16, -0.16, -0.16), (-0.16, -0.16, 0.16), (-0.16, 0.16, -0.16), (-0.16, 0.16, 0.16), (0.16, -0.16, -0.16), (0.16, -0.16, 0.16), (0.16, 0.16, -0.16), (0.16, 0.16, 0.16)], [], [(0, 1, 3, 2), (2, 3, 7, 6), (6, 7, 5, 4), (4, 5, 1, 0), (2, 6, 4, 0), (7, 3, 1, 5)])
_uv = me_cube_033.uv_layers.new(name='UVMap')
_uv.uv.foreach_set('vector', [0.375, 0.0, 0.625, 0.0, 0.625, 0.25, 0.375, 0.25, 0.375, 0.25, 0.625, 0.25, 0.625, 0.5, 0.375, 0.5, 0.375, 0.5, 0.625, 0.5, 0.625, 0.75, 0.375, 0.75, 0.375, 0.75, 0.625, 0.75, 0.625, 1.0, 0.375, 1.0, 0.125, 0.5, 0.375, 0.5, 0.375, 0.75, 0.125, 0.75, 0.625, 0.5, 0.875, 0.5, 0.875, 0.75, 0.625, 0.75])
me_cube_033.use_remesh_preserve_volume = False
me_cube_033.use_remesh_preserve_attributes = False
me_cube_033.use_mirror_vertex_groups = False
me_cube_033.update()
me_cube_034 = bpy.data.meshes.new('Cube.034')
me_cube_034.from_pydata([(-0.16, -0.16, -0.16), (-0.16, -0.16, 0.16), (-0.16, 0.16, -0.16), (-0.16, 0.16, 0.16), (0.16, -0.16, -0.16), (0.16, -0.16, 0.16), (0.16, 0.16, -0.16), (0.16, 0.16, 0.16)], [], [(0, 1, 3, 2), (2, 3, 7, 6), (6, 7, 5, 4), (4, 5, 1, 0), (2, 6, 4, 0), (7, 3, 1, 5)])
_uv = me_cube_034.uv_layers.new(name='UVMap')
_uv.uv.foreach_set('vector', [0.375, 0.0, 0.625, 0.0, 0.625, 0.25, 0.375, 0.25, 0.375, 0.25, 0.625, 0.25, 0.625, 0.5, 0.375, 0.5, 0.375, 0.5, 0.625, 0.5, 0.625, 0.75, 0.375, 0.75, 0.375, 0.75, 0.625, 0.75, 0.625, 1.0, 0.375, 1.0, 0.125, 0.5, 0.375, 0.5, 0.375, 0.75, 0.125, 0.75, 0.625, 0.5, 0.875, 0.5, 0.875, 0.75, 0.625, 0.75])
me_cube_034.use_remesh_preserve_volume = False
me_cube_034.use_remesh_preserve_attributes = False
me_cube_034.use_mirror_vertex_groups = False
me_cube_034.update()
me_cube_035 = bpy.data.meshes.new('Cube.035')
me_cube_035.from_pydata([(-0.16, -0.16, -0.16), (-0.16, -0.16, 0.16), (-0.16, 0.16, -0.16), (-0.16, 0.16, 0.16), (0.16, -0.16, -0.16), (0.16, -0.16, 0.16), (0.16, 0.16, -0.16), (0.16, 0.16, 0.16)], [], [(0, 1, 3, 2), (2, 3, 7, 6), (6, 7, 5, 4), (4, 5, 1, 0), (2, 6, 4, 0), (7, 3, 1, 5)])
_uv = me_cube_035.uv_layers.new(name='UVMap')
_uv.uv.foreach_set('vector', [0.375, 0.0, 0.625, 0.0, 0.625, 0.25, 0.375, 0.25, 0.375, 0.25, 0.625, 0.25, 0.625, 0.5, 0.375, 0.5, 0.375, 0.5, 0.625, 0.5, 0.625, 0.75, 0.375, 0.75, 0.375, 0.75, 0.625, 0.75, 0.625, 1.0, 0.375, 1.0, 0.125, 0.5, 0.375, 0.5, 0.375, 0.75, 0.125, 0.75, 0.625, 0.5, 0.875, 0.5, 0.875, 0.75, 0.625, 0.75])
me_cube_035.use_remesh_preserve_volume = False
me_cube_035.use_remesh_preserve_attributes = False
me_cube_035.use_mirror_vertex_groups = False
me_cube_035.update()
me_cube_036 = bpy.data.meshes.new('Cube.036')
me_cube_036.from_pydata([(-0.16, -0.16, -0.16), (-0.16, -0.16, 0.16), (-0.16, 0.16, -0.16), (-0.16, 0.16, 0.16), (0.16, -0.16, -0.16), (0.16, -0.16, 0.16), (0.16, 0.16, -0.16), (0.16, 0.16, 0.16)], [], [(0, 1, 3, 2), (2, 3, 7, 6), (6, 7, 5, 4), (4, 5, 1, 0), (2, 6, 4, 0), (7, 3, 1, 5)])
_uv = me_cube_036.uv_layers.new(name='UVMap')
_uv.uv.foreach_set('vector', [0.375, 0.0, 0.625, 0.0, 0.625, 0.25, 0.375, 0.25, 0.375, 0.25, 0.625, 0.25, 0.625, 0.5, 0.375, 0.5, 0.375, 0.5, 0.625, 0.5, 0.625, 0.75, 0.375, 0.75, 0.375, 0.75, 0.625, 0.75, 0.625, 1.0, 0.375, 1.0, 0.125, 0.5, 0.375, 0.5, 0.375, 0.75, 0.125, 0.75, 0.625, 0.5, 0.875, 0.5, 0.875, 0.75, 0.625, 0.75])
me_cube_036.use_remesh_preserve_volume = False
me_cube_036.use_remesh_preserve_attributes = False
me_cube_036.use_mirror_vertex_groups = False
me_cube_036.update()
me_cube_037 = bpy.data.meshes.new('Cube.037')
me_cube_037.from_pydata([(-0.16, -0.16, -0.16), (-0.16, -0.16, 0.16), (-0.16, 0.16, -0.16), (-0.16, 0.16, 0.16), (0.16, -0.16, -0.16), (0.16, -0.16, 0.16), (0.16, 0.16, -0.16), (0.16, 0.16, 0.16)], [], [(0, 1, 3, 2), (2, 3, 7, 6), (6, 7, 5, 4), (4, 5, 1, 0), (2, 6, 4, 0), (7, 3, 1, 5)])
_uv = me_cube_037.uv_layers.new(name='UVMap')
_uv.uv.foreach_set('vector', [0.375, 0.0, 0.625, 0.0, 0.625, 0.25, 0.375, 0.25, 0.375, 0.25, 0.625, 0.25, 0.625, 0.5, 0.375, 0.5, 0.375, 0.5, 0.625, 0.5, 0.625, 0.75, 0.375, 0.75, 0.375, 0.75, 0.625, 0.75, 0.625, 1.0, 0.375, 1.0, 0.125, 0.5, 0.375, 0.5, 0.375, 0.75, 0.125, 0.75, 0.625, 0.5, 0.875, 0.5, 0.875, 0.75, 0.625, 0.75])
me_cube_037.use_remesh_preserve_volume = False
me_cube_037.use_remesh_preserve_attributes = False
me_cube_037.use_mirror_vertex_groups = False
me_cube_037.update()
me_cube_024 = bpy.data.meshes.new('Cube.024')
me_cube_024.from_pydata([(-1.0, -1.0, -1.0), (-1.0, -1.0, 1.0), (-1.0, 1.0, -1.0), (-1.0, 1.0, 1.0), (1.0, -1.0, -1.0), (1.0, -1.0, 1.0), (1.0, 1.0, -1.0), (1.0, 1.0, 1.0)], [], [(0, 1, 3, 2), (2, 3, 7, 6), (6, 7, 5, 4), (4, 5, 1, 0), (2, 6, 4, 0), (7, 3, 1, 5)])
_uv = me_cube_024.uv_layers.new(name='UVMap')
_uv.uv.foreach_set('vector', [0.375, 0.0, 0.625, 0.0, 0.625, 0.25, 0.375, 0.25, 0.375, 0.25, 0.625, 0.25, 0.625, 0.5, 0.375, 0.5, 0.375, 0.5, 0.625, 0.5, 0.625, 0.75, 0.375, 0.75, 0.375, 0.75, 0.625, 0.75, 0.625, 1.0, 0.375, 1.0, 0.125, 0.5, 0.375, 0.5, 0.375, 0.75, 0.125, 0.75, 0.625, 0.5, 0.875, 0.5, 0.875, 0.75, 0.625, 0.75])
me_cube_024.use_remesh_preserve_volume = False
me_cube_024.use_remesh_preserve_attributes = False
me_cube_024.use_mirror_vertex_groups = False
me_cube_024.update()
me_cube_025 = bpy.data.meshes.new('Cube.025')
me_cube_025.from_pydata([(-1.0, -1.0, -1.0), (-1.0, -1.0, 1.0), (-1.0, 1.0, -1.0), (-1.0, 1.0, 1.0), (1.0, -1.0, -1.0), (1.0, -1.0, 1.0), (1.0, 1.0, -1.0), (1.0, 1.0, 1.0)], [], [(0, 1, 3, 2), (2, 3, 7, 6), (6, 7, 5, 4), (4, 5, 1, 0), (2, 6, 4, 0), (7, 3, 1, 5)])
_uv = me_cube_025.uv_layers.new(name='UVMap')
_uv.uv.foreach_set('vector', [0.375, 0.0, 0.625, 0.0, 0.625, 0.25, 0.375, 0.25, 0.375, 0.25, 0.625, 0.25, 0.625, 0.5, 0.375, 0.5, 0.375, 0.5, 0.625, 0.5, 0.625, 0.75, 0.375, 0.75, 0.375, 0.75, 0.625, 0.75, 0.625, 1.0, 0.375, 1.0, 0.125, 0.5, 0.375, 0.5, 0.375, 0.75, 0.125, 0.75, 0.625, 0.5, 0.875, 0.5, 0.875, 0.75, 0.625, 0.75])
me_cube_025.use_remesh_preserve_volume = False
me_cube_025.use_remesh_preserve_attributes = False
me_cube_025.use_mirror_vertex_groups = False
me_cube_025.update()
me_cube_026 = bpy.data.meshes.new('Cube.026')
me_cube_026.from_pydata([(-1.0, -1.0, -1.0), (-1.0, -1.0, 1.0), (-1.0, 1.0, -1.0), (-1.0, 1.0, 1.0), (1.0, -1.0, -1.0), (1.0, -1.0, 1.0), (1.0, 1.0, -1.0), (1.0, 1.0, 1.0)], [], [(0, 1, 3, 2), (2, 3, 7, 6), (6, 7, 5, 4), (4, 5, 1, 0), (2, 6, 4, 0), (7, 3, 1, 5)])
_uv = me_cube_026.uv_layers.new(name='UVMap')
_uv.uv.foreach_set('vector', [0.375, 0.0, 0.625, 0.0, 0.625, 0.25, 0.375, 0.25, 0.375, 0.25, 0.625, 0.25, 0.625, 0.5, 0.375, 0.5, 0.375, 0.5, 0.625, 0.5, 0.625, 0.75, 0.375, 0.75, 0.375, 0.75, 0.625, 0.75, 0.625, 1.0, 0.375, 1.0, 0.125, 0.5, 0.375, 0.5, 0.375, 0.75, 0.125, 0.75, 0.625, 0.5, 0.875, 0.5, 0.875, 0.75, 0.625, 0.75])
me_cube_026.use_remesh_preserve_volume = False
me_cube_026.use_remesh_preserve_attributes = False
me_cube_026.use_mirror_vertex_groups = False
me_cube_026.update()
me_cube_027 = bpy.data.meshes.new('Cube.027')
me_cube_027.from_pydata([(-1.0, -1.0, -1.0), (-1.0, -1.0, 1.0), (-1.0, 1.0, -1.0), (-1.0, 1.0, 1.0), (1.0, -1.0, -1.0), (1.0, -1.0, 1.0), (1.0, 1.0, -1.0), (1.0, 1.0, 1.0)], [], [(0, 1, 3, 2), (2, 3, 7, 6), (6, 7, 5, 4), (4, 5, 1, 0), (2, 6, 4, 0), (7, 3, 1, 5)])
_uv = me_cube_027.uv_layers.new(name='UVMap')
_uv.uv.foreach_set('vector', [0.375, 0.0, 0.625, 0.0, 0.625, 0.25, 0.375, 0.25, 0.375, 0.25, 0.625, 0.25, 0.625, 0.5, 0.375, 0.5, 0.375, 0.5, 0.625, 0.5, 0.625, 0.75, 0.375, 0.75, 0.375, 0.75, 0.625, 0.75, 0.625, 1.0, 0.375, 1.0, 0.125, 0.5, 0.375, 0.5, 0.375, 0.75, 0.125, 0.75, 0.625, 0.5, 0.875, 0.5, 0.875, 0.75, 0.625, 0.75])
me_cube_027.use_remesh_preserve_volume = False
me_cube_027.use_remesh_preserve_attributes = False
me_cube_027.use_mirror_vertex_groups = False
me_cube_027.update()
me_cube_028 = bpy.data.meshes.new('Cube.028')
me_cube_028.from_pydata([(-1.0, -1.0, -1.0), (-1.0, -1.0, 1.0), (-1.0, 1.0, -1.0), (-1.0, 1.0, 1.0), (1.0, -1.0, -1.0), (1.0, -1.0, 1.0), (1.0, 1.0, -1.0), (1.0, 1.0, 1.0)], [], [(0, 1, 3, 2), (2, 3, 7, 6), (6, 7, 5, 4), (4, 5, 1, 0), (2, 6, 4, 0), (7, 3, 1, 5)])
_uv = me_cube_028.uv_layers.new(name='UVMap')
_uv.uv.foreach_set('vector', [0.375, 0.0, 0.625, 0.0, 0.625, 0.25, 0.375, 0.25, 0.375, 0.25, 0.625, 0.25, 0.625, 0.5, 0.375, 0.5, 0.375, 0.5, 0.625, 0.5, 0.625, 0.75, 0.375, 0.75, 0.375, 0.75, 0.625, 0.75, 0.625, 1.0, 0.375, 1.0, 0.125, 0.5, 0.375, 0.5, 0.375, 0.75, 0.125, 0.75, 0.625, 0.5, 0.875, 0.5, 0.875, 0.75, 0.625, 0.75])
me_cube_028.use_remesh_preserve_volume = False
me_cube_028.use_remesh_preserve_attributes = False
me_cube_028.use_mirror_vertex_groups = False
me_cube_028.update()
me_cube_029 = bpy.data.meshes.new('Cube.029')
me_cube_029.from_pydata([(-1.0, -1.0, -1.0), (-1.0, -1.0, 1.0), (-1.0, 1.0, -1.0), (-1.0, 1.0, 1.0), (1.0, -1.0, -1.0), (1.0, -1.0, 1.0), (1.0, 1.0, -1.0), (1.0, 1.0, 1.0)], [], [(0, 1, 3, 2), (2, 3, 7, 6), (6, 7, 5, 4), (4, 5, 1, 0), (2, 6, 4, 0), (7, 3, 1, 5)])
_uv = me_cube_029.uv_layers.new(name='UVMap')
_uv.uv.foreach_set('vector', [0.375, 0.0, 0.625, 0.0, 0.625, 0.25, 0.375, 0.25, 0.375, 0.25, 0.625, 0.25, 0.625, 0.5, 0.375, 0.5, 0.375, 0.5, 0.625, 0.5, 0.625, 0.75, 0.375, 0.75, 0.375, 0.75, 0.625, 0.75, 0.625, 1.0, 0.375, 1.0, 0.125, 0.5, 0.375, 0.5, 0.375, 0.75, 0.125, 0.75, 0.625, 0.5, 0.875, 0.5, 0.875, 0.75, 0.625, 0.75])
me_cube_029.use_remesh_preserve_volume = False
me_cube_029.use_remesh_preserve_attributes = False
me_cube_029.use_mirror_vertex_groups = False
me_cube_029.update()
me_cube_030 = bpy.data.meshes.new('Cube.030')
me_cube_030.from_pydata([(-1.0, -1.0, -1.0), (-1.0, -1.0, 1.0), (-1.0, 1.0, -1.0), (-1.0, 1.0, 1.0), (1.0, -1.0, -1.0), (1.0, -1.0, 1.0), (1.0, 1.0, -1.0), (1.0, 1.0, 1.0)], [], [(0, 1, 3, 2), (2, 3, 7, 6), (6, 7, 5, 4), (4, 5, 1, 0), (2, 6, 4, 0), (7, 3, 1, 5)])
_uv = me_cube_030.uv_layers.new(name='UVMap')
_uv.uv.foreach_set('vector', [0.375, 0.0, 0.625, 0.0, 0.625, 0.25, 0.375, 0.25, 0.375, 0.25, 0.625, 0.25, 0.625, 0.5, 0.375, 0.5, 0.375, 0.5, 0.625, 0.5, 0.625, 0.75, 0.375, 0.75, 0.375, 0.75, 0.625, 0.75, 0.625, 1.0, 0.375, 1.0, 0.125, 0.5, 0.375, 0.5, 0.375, 0.75, 0.125, 0.75, 0.625, 0.5, 0.875, 0.5, 0.875, 0.75, 0.625, 0.75])
me_cube_030.use_remesh_preserve_volume = False
me_cube_030.use_remesh_preserve_attributes = False
me_cube_030.use_mirror_vertex_groups = False
me_cube_030.update()
me_cube_031 = bpy.data.meshes.new('Cube.031')
me_cube_031.from_pydata([(-1.0, -1.0, -1.0), (-1.0, -1.0, 1.0), (-1.0, 1.0, -1.0), (-1.0, 1.0, 1.0), (1.0, -1.0, -1.0), (1.0, -1.0, 1.0), (1.0, 1.0, -1.0), (1.0, 1.0, 1.0)], [], [(0, 1, 3, 2), (2, 3, 7, 6), (6, 7, 5, 4), (4, 5, 1, 0), (2, 6, 4, 0), (7, 3, 1, 5)])
_uv = me_cube_031.uv_layers.new(name='UVMap')
_uv.uv.foreach_set('vector', [0.375, 0.0, 0.625, 0.0, 0.625, 0.25, 0.375, 0.25, 0.375, 0.25, 0.625, 0.25, 0.625, 0.5, 0.375, 0.5, 0.375, 0.5, 0.625, 0.5, 0.625, 0.75, 0.375, 0.75, 0.375, 0.75, 0.625, 0.75, 0.625, 1.0, 0.375, 1.0, 0.125, 0.5, 0.375, 0.5, 0.375, 0.75, 0.125, 0.75, 0.625, 0.5, 0.875, 0.5, 0.875, 0.75, 0.625, 0.75])
me_cube_031.use_remesh_preserve_volume = False
me_cube_031.use_remesh_preserve_attributes = False
me_cube_031.use_mirror_vertex_groups = False
me_cube_031.update()
me_cube_032 = bpy.data.meshes.new('Cube.032')
me_cube_032.from_pydata([(-1.0, -1.0, -1.0), (-1.0, -1.0, 1.0), (-1.0, 1.0, -1.0), (-1.0, 1.0, 1.0), (1.0, -1.0, -1.0), (1.0, -1.0, 1.0), (1.0, 1.0, -1.0), (1.0, 1.0, 1.0)], [], [(0, 1, 3, 2), (2, 3, 7, 6), (6, 7, 5, 4), (4, 5, 1, 0), (2, 6, 4, 0), (7, 3, 1, 5)])
_uv = me_cube_032.uv_layers.new(name='UVMap')
_uv.uv.foreach_set('vector', [0.375, 0.0, 0.625, 0.0, 0.625, 0.25, 0.375, 0.25, 0.375, 0.25, 0.625, 0.25, 0.625, 0.5, 0.375, 0.5, 0.375, 0.5, 0.625, 0.5, 0.625, 0.75, 0.375, 0.75, 0.375, 0.75, 0.625, 0.75, 0.625, 1.0, 0.375, 1.0, 0.125, 0.5, 0.375, 0.5, 0.375, 0.75, 0.125, 0.75, 0.625, 0.5, 0.875, 0.5, 0.875, 0.75, 0.625, 0.75])
me_cube_032.use_remesh_preserve_volume = False
me_cube_032.use_remesh_preserve_attributes = False
me_cube_032.use_mirror_vertex_groups = False
me_cube_032.update()
me_cube_038 = bpy.data.meshes.new('Cube.038')
me_cube_038.from_pydata([(-0.16, -0.16, -0.16), (-0.16, -0.16, 0.16), (-0.16, 0.16, -0.16), (-0.16, 0.16, 0.16), (0.16, -0.16, -0.16), (0.16, -0.16, 0.16), (0.16, 0.16, -0.16), (0.16, 0.16, 0.16)], [], [(0, 1, 3, 2), (2, 3, 7, 6), (6, 7, 5, 4), (4, 5, 1, 0), (2, 6, 4, 0), (7, 3, 1, 5)])
_uv = me_cube_038.uv_layers.new(name='UVMap')
_uv.uv.foreach_set('vector', [0.375, 0.0, 0.625, 0.0, 0.625, 0.25, 0.375, 0.25, 0.375, 0.25, 0.625, 0.25, 0.625, 0.5, 0.375, 0.5, 0.375, 0.5, 0.625, 0.5, 0.625, 0.75, 0.375, 0.75, 0.375, 0.75, 0.625, 0.75, 0.625, 1.0, 0.375, 1.0, 0.125, 0.5, 0.375, 0.5, 0.375, 0.75, 0.125, 0.75, 0.625, 0.5, 0.875, 0.5, 0.875, 0.75, 0.625, 0.75])
me_cube_038.use_remesh_preserve_volume = False
me_cube_038.use_remesh_preserve_attributes = False
me_cube_038.use_mirror_vertex_groups = False
me_cube_038.update()
me_cube_039 = bpy.data.meshes.new('Cube.039')
me_cube_039.from_pydata([(-0.16, -0.16, -0.16), (-0.16, -0.16, 0.16), (-0.16, 0.16, -0.16), (-0.16, 0.16, 0.16), (0.16, -0.16, -0.16), (0.16, -0.16, 0.16), (0.16, 0.16, -0.16), (0.16, 0.16, 0.16)], [], [(0, 1, 3, 2), (2, 3, 7, 6), (6, 7, 5, 4), (4, 5, 1, 0), (2, 6, 4, 0), (7, 3, 1, 5)])
_uv = me_cube_039.uv_layers.new(name='UVMap')
_uv.uv.foreach_set('vector', [0.375, 0.0, 0.625, 0.0, 0.625, 0.25, 0.375, 0.25, 0.375, 0.25, 0.625, 0.25, 0.625, 0.5, 0.375, 0.5, 0.375, 0.5, 0.625, 0.5, 0.625, 0.75, 0.375, 0.75, 0.375, 0.75, 0.625, 0.75, 0.625, 1.0, 0.375, 1.0, 0.125, 0.5, 0.375, 0.5, 0.375, 0.75, 0.125, 0.75, 0.625, 0.5, 0.875, 0.5, 0.875, 0.75, 0.625, 0.75])
me_cube_039.use_remesh_preserve_volume = False
me_cube_039.use_remesh_preserve_attributes = False
me_cube_039.use_mirror_vertex_groups = False
me_cube_039.update()
me_cube_040 = bpy.data.meshes.new('Cube.040')
me_cube_040.from_pydata([(-0.16, -0.16, -0.16), (-0.16, -0.16, 0.16), (-0.16, 0.16, -0.16), (-0.16, 0.16, 0.16), (0.16, -0.16, -0.16), (0.16, -0.16, 0.16), (0.16, 0.16, -0.16), (0.16, 0.16, 0.16)], [], [(0, 1, 3, 2), (2, 3, 7, 6), (6, 7, 5, 4), (4, 5, 1, 0), (2, 6, 4, 0), (7, 3, 1, 5)])
_uv = me_cube_040.uv_layers.new(name='UVMap')
_uv.uv.foreach_set('vector', [0.375, 0.0, 0.625, 0.0, 0.625, 0.25, 0.375, 0.25, 0.375, 0.25, 0.625, 0.25, 0.625, 0.5, 0.375, 0.5, 0.375, 0.5, 0.625, 0.5, 0.625, 0.75, 0.375, 0.75, 0.375, 0.75, 0.625, 0.75, 0.625, 1.0, 0.375, 1.0, 0.125, 0.5, 0.375, 0.5, 0.375, 0.75, 0.125, 0.75, 0.625, 0.5, 0.875, 0.5, 0.875, 0.75, 0.625, 0.75])
me_cube_040.use_remesh_preserve_volume = False
me_cube_040.use_remesh_preserve_attributes = False
me_cube_040.use_mirror_vertex_groups = False
me_cube_040.update()
me_cube_041 = bpy.data.meshes.new('Cube.041')
me_cube_041.from_pydata([(-0.16, -0.16, -0.16), (-0.16, -0.16, 0.16), (-0.16, 0.16, -0.16), (-0.16, 0.16, 0.16), (0.16, -0.16, -0.16), (0.16, -0.16, 0.16), (0.16, 0.16, -0.16), (0.16, 0.16, 0.16)], [], [(0, 1, 3, 2), (2, 3, 7, 6), (6, 7, 5, 4), (4, 5, 1, 0), (2, 6, 4, 0), (7, 3, 1, 5)])
_uv = me_cube_041.uv_layers.new(name='UVMap')
_uv.uv.foreach_set('vector', [0.375, 0.0, 0.625, 0.0, 0.625, 0.25, 0.375, 0.25, 0.375, 0.25, 0.625, 0.25, 0.625, 0.5, 0.375, 0.5, 0.375, 0.5, 0.625, 0.5, 0.625, 0.75, 0.375, 0.75, 0.375, 0.75, 0.625, 0.75, 0.625, 1.0, 0.375, 1.0, 0.125, 0.5, 0.375, 0.5, 0.375, 0.75, 0.125, 0.75, 0.625, 0.5, 0.875, 0.5, 0.875, 0.75, 0.625, 0.75])
me_cube_041.use_remesh_preserve_volume = False
me_cube_041.use_remesh_preserve_attributes = False
me_cube_041.use_mirror_vertex_groups = False
me_cube_041.update()
me_cube_042 = bpy.data.meshes.new('Cube.042')
me_cube_042.from_pydata([(-0.16, -0.16, -0.16), (-0.16, -0.16, 0.16), (-0.16, 0.16, -0.16), (-0.16, 0.16, 0.16), (0.16, -0.16, -0.16), (0.16, -0.16, 0.16), (0.16, 0.16, -0.16), (0.16, 0.16, 0.16)], [], [(0, 1, 3, 2), (2, 3, 7, 6), (6, 7, 5, 4), (4, 5, 1, 0), (2, 6, 4, 0), (7, 3, 1, 5)])
_uv = me_cube_042.uv_layers.new(name='UVMap')
_uv.uv.foreach_set('vector', [0.375, 0.0, 0.625, 0.0, 0.625, 0.25, 0.375, 0.25, 0.375, 0.25, 0.625, 0.25, 0.625, 0.5, 0.375, 0.5, 0.375, 0.5, 0.625, 0.5, 0.625, 0.75, 0.375, 0.75, 0.375, 0.75, 0.625, 0.75, 0.625, 1.0, 0.375, 1.0, 0.125, 0.5, 0.375, 0.5, 0.375, 0.75, 0.125, 0.75, 0.625, 0.5, 0.875, 0.5, 0.875, 0.75, 0.625, 0.75])
me_cube_042.use_remesh_preserve_volume = False
me_cube_042.use_remesh_preserve_attributes = False
me_cube_042.use_mirror_vertex_groups = False
me_cube_042.update()

# ---- objects
ob_camera = bpy.data.objects.new('Camera', cam_camera)
ob_stand_000 = bpy.data.objects.new('Stand.000', me_cube_000)
ob_stand_001 = bpy.data.objects.new('Stand.001', me_cube_019)
ob_cylinder = bpy.data.objects.new('Cylinder', me_cylinder)
ob_plane = bpy.data.objects.new('Plane', me_plane)
ob_slat_000 = bpy.data.objects.new('Slat.000', me_cube_001)
ob_slat_001 = bpy.data.objects.new('Slat.001', me_cube_002)
ob_slat_002 = bpy.data.objects.new('Slat.002', me_cube_003)
ob_slat_003 = bpy.data.objects.new('Slat.003', me_cube_004)
ob_slat_004 = bpy.data.objects.new('Slat.004', me_cube_005)
ob_slat_005 = bpy.data.objects.new('Slat.005', me_cube_006)
ob_slat_006 = bpy.data.objects.new('Slat.006', me_cube_007)
ob_slat_007 = bpy.data.objects.new('Slat.007', me_cube_008)
ob_slat_008 = bpy.data.objects.new('Slat.008', me_cube_009)
ob_slat_009 = bpy.data.objects.new('Slat.009', me_cube_010)
ob_slat_010 = bpy.data.objects.new('Slat.010', me_cube_011)
ob_slat_011 = bpy.data.objects.new('Slat.011', me_cube_012)
ob_slat_012 = bpy.data.objects.new('Slat.012', me_cube_013)
ob_slat_013 = bpy.data.objects.new('Slat.013', me_cube_014)
ob_slat_014 = bpy.data.objects.new('Slat.014', me_cube_015)
ob_slat_015 = bpy.data.objects.new('Slat.015', me_cube_016)
ob_slat_016 = bpy.data.objects.new('Slat.016', me_cube_017)
ob_slat_017 = bpy.data.objects.new('Slat.017', me_cube_018)
ob_roof_000 = bpy.data.objects.new('Roof.000', me_cube_020)
ob_roof_001 = bpy.data.objects.new('Roof.001', me_cube_021)
ob_roof_002 = bpy.data.objects.new('Roof.002', me_cube_022)
ob_roof_003 = bpy.data.objects.new('Roof.003', me_cube_023)
ob_roof_004 = bpy.data.objects.new('Roof.004', me_cube_033)
ob_roof_005 = bpy.data.objects.new('Roof.005', me_cube_034)
ob_roof_006 = bpy.data.objects.new('Roof.006', me_cube_035)
ob_roof_007 = bpy.data.objects.new('Roof.007', me_cube_036)
ob_roof_008 = bpy.data.objects.new('Roof.008', me_cube_037)
ob_roofslats_000 = bpy.data.objects.new('RoofSlats.000', me_cube_024)
ob_roofslats_001 = bpy.data.objects.new('RoofSlats.001', me_cube_025)
ob_roofslats_002 = bpy.data.objects.new('RoofSlats.002', me_cube_026)
ob_roofslats_003 = bpy.data.objects.new('RoofSlats.003', me_cube_027)
ob_roofslats_004 = bpy.data.objects.new('RoofSlats.004', me_cube_028)
ob_roofslats_005 = bpy.data.objects.new('RoofSlats.005', me_cube_029)
ob_roofslats_006 = bpy.data.objects.new('RoofSlats.006', me_cube_030)
ob_roofslats_007 = bpy.data.objects.new('RoofSlats.007', me_cube_031)
ob_roofslats_008 = bpy.data.objects.new('RoofSlats.008', me_cube_032)
ob_roof_009 = bpy.data.objects.new('Roof.009', me_cube_038)
ob_roof_010 = bpy.data.objects.new('Roof.010', me_cube_039)
ob_roof_011 = bpy.data.objects.new('Roof.011', me_cube_040)
ob_roof_012 = bpy.data.objects.new('Roof.012', me_cube_041)
ob_roof_013 = bpy.data.objects.new('Roof.013', me_cube_042)

# ---- transforms, parenting, visibility, modifiers, constraints
ob_camera.location = (7.359, -6.926, 4.958)
ob_camera.rotation_euler = (1.109, 0.0, 0.8149)
ob_camera.lock_rotations_4d = False
ob_camera.empty_display_type = 'ARROWS'
ob_camera.color = (0.0, 0.0, 0.0, 0.0)
ob_camera.display_type = 'WIRE'
ob_camera.lineart.crease_threshold = 0.0
ob_stand_000.location = (1.157, 0.02665, 2.087)
ob_stand_000.rotation_euler = (0.0, -0.0, 4.703)
ob_stand_000.scale = (0.1, 0.05, 3.089)
ob_stand_000.lineart.crease_threshold = 0.0
ob_stand_001.location = (-1.186, 0.02209, 2.09)
ob_stand_001.rotation_euler = (0.0, -0.0, 1.564)
ob_stand_001.scale = (0.1, 0.05, 3.089)
ob_stand_001.lineart.crease_threshold = 0.0
ob_cylinder.location = (-0.02012, 0.02246, 2.662)
ob_cylinder.rotation_euler = (0.0, 1.571, 0.0)
ob_cylinder.scale = (0.05, 0.05, 1.146)
ob_cylinder.lineart.crease_threshold = 0.0
ob_plane.location = (0.0, 0.0, -1.002)
ob_plane.scale = (5.327, 5.327, 5.327)
ob_plane.lineart.crease_threshold = 0.0
ob_slat_000.location = (0.624, 1.098, -0.002278)
ob_slat_000.rotation_euler = (0.0, -0.0, -0.5247)
ob_slat_000.scale = (0.23, 0.05, 1.0)
ob_slat_000.lineart.crease_threshold = 0.0
ob_slat_001.location = (0.2162, 1.245, -0.002278)
ob_slat_001.rotation_euler = (0.0, -0.0, -0.1674)
ob_slat_001.scale = (0.23, 0.05, 1.0)
ob_slat_001.lineart.crease_threshold = 0.0
ob_slat_002.location = (1.186, 0.4474, -0.00143)
ob_slat_002.rotation_euler = (0.0, -0.0, -1.212)
ob_slat_002.scale = (0.23, 0.05, 1.0)
ob_slat_002.lineart.crease_threshold = 0.0
ob_slat_003.location = (0.963, 0.8235, -0.00143)
ob_slat_003.rotation_euler = (0.0, -0.0, -0.8545)
ob_slat_003.scale = (0.23, 0.05, 1.0)
ob_slat_003.lineart.crease_threshold = 0.0
ob_slat_004.location = (1.178, -0.4043, -0.002278)
ob_slat_004.rotation_euler = (0.0, 0.0, 4.346)
ob_slat_004.scale = (0.23, 0.05, 1.0)
ob_slat_004.lineart.crease_threshold = 0.0
ob_slat_005.location = (1.258, 0.02146, -0.002278)
ob_slat_005.rotation_euler = (0.0, -0.0, 4.703)
ob_slat_005.scale = (0.23, 0.05, 1.0)
ob_slat_005.lineart.crease_threshold = 0.0
ob_slat_006.location = (0.623, -1.061, -0.00143)
ob_slat_006.rotation_euler = (0.0, 0.0, 3.659)
ob_slat_006.scale = (0.23, 0.05, 1.0)
ob_slat_006.lineart.crease_threshold = 0.0
ob_slat_007.location = (0.9593, -0.7823, -0.00143)
ob_slat_007.rotation_euler = (0.0, 0.0, 4.016)
ob_slat_007.scale = (0.23, 0.05, 1.0)
ob_slat_007.lineart.crease_threshold = 0.0
ob_slat_008.location = (-0.9952, -0.7689, -0.002278)
ob_slat_008.rotation_euler = (0.0, -0.0, 2.251)
ob_slat_008.scale = (0.23, 0.05, 1.0)
ob_slat_008.lineart.crease_threshold = 0.0
ob_slat_009.location = (-0.6666, -1.051, -0.002278)
ob_slat_009.rotation_euler = (0.0, -0.0, 2.608)
ob_slat_009.scale = (0.23, 0.05, 1.0)
ob_slat_009.lineart.crease_threshold = 0.0
ob_slat_010.location = (-1.287, 0.03996, -0.00143)
ob_slat_010.rotation_euler = (0.0, -0.0, 1.564)
ob_slat_010.scale = (0.23, 0.05, 1.0)
ob_slat_010.lineart.crease_threshold = 0.0
ob_slat_011.location = (-1.213, -0.3908, -0.00143)
ob_slat_011.rotation_euler = (0.0, -0.0, 1.921)
ob_slat_011.scale = (0.23, 0.05, 1.0)
ob_slat_011.lineart.crease_threshold = 0.0
ob_slat_012.location = (-0.9747, 0.8324, -0.002278)
ob_slat_012.rotation_euler = (0.0, -0.0, 7.122)
ob_slat_012.scale = (0.23, 0.05, 1.0)
ob_slat_012.lineart.crease_threshold = 0.0
ob_slat_013.location = (-1.202, 0.4635, -0.002278)
ob_slat_013.rotation_euler = (0.0, -0.0, 7.479)
ob_slat_013.scale = (0.23, 0.05, 1.0)
ob_slat_013.lineart.crease_threshold = 0.0
ob_slat_014.location = (-0.2219, 1.248, -0.00143)
ob_slat_014.rotation_euler = (0.0, -0.0, 6.435)
ob_slat_014.scale = (0.23, 0.05, 1.0)
ob_slat_014.lineart.crease_threshold = 0.0
ob_slat_015.location = (-0.6358, 1.108, -0.00143)
ob_slat_015.rotation_euler = (0.0, -0.0, 6.792)
ob_slat_015.scale = (0.23, 0.05, 1.0)
ob_slat_015.lineart.crease_threshold = 0.0
ob_slat_016.location = (-0.2604, -1.207, -0.002278)
ob_slat_016.rotation_euler = (0.0, -0.0, 2.947)
ob_slat_016.scale = (0.23, 0.05, 1.0)
ob_slat_016.lineart.crease_threshold = 0.0
ob_slat_017.location = (0.1936, -1.211, -0.001045)
ob_slat_017.rotation_euler = (0.0, 0.0, 3.31)
ob_slat_017.scale = (0.2483, 0.05013, 1.0)
ob_slat_017.lineart.crease_threshold = 0.0
ob_roof_000.location = (1.158, 0.6602, 4.499)
ob_roof_000.rotation_euler = (0.7854, -0.0, 0.0)
ob_roof_000.scale = (0.3125, 0.625, 6.25)
ob_roof_000.lineart.crease_threshold = 0.0
ob_roof_001.location = (1.158, -0.6173, 4.499)
ob_roof_001.rotation_euler = (2.356, -0.0, 0.0)
ob_roof_001.scale = (0.3125, 0.625, 6.25)
ob_roof_001.lineart.crease_threshold = 0.0
ob_roof_002.location = (-1.187, 0.6602, 4.499)
ob_roof_002.rotation_euler = (0.7854, -0.0, 0.0)
ob_roof_002.scale = (0.3125, 0.625, 6.25)
ob_roof_002.lineart.crease_threshold = 0.0
ob_roof_003.location = (-1.187, -0.6173, 4.499)
ob_roof_003.rotation_euler = (2.356, -0.0, 0.0)
ob_roof_003.scale = (0.3125, 0.625, 6.25)
ob_roof_003.lineart.crease_threshold = 0.0
ob_roof_004.location = (-1.036, -0.8841, 4.408)
ob_roof_004.rotation_euler = (2.356, -0.0, 0.0)
ob_roof_004.scale = (1.562, 0.3125, 7.812)
ob_roof_004.lineart.crease_threshold = 0.0
ob_roof_005.location = (-0.544, -0.8841, 4.408)
ob_roof_005.rotation_euler = (2.356, -0.0, 0.0)
ob_roof_005.scale = (1.562, 0.3125, 7.812)
ob_roof_005.lineart.crease_threshold = 0.0
ob_roof_006.location = (-0.05209, -0.8841, 4.408)
ob_roof_006.rotation_euler = (2.356, -0.0, 0.0)
ob_roof_006.scale = (1.562, 0.3125, 7.812)
ob_roof_006.lineart.crease_threshold = 0.0
ob_roof_007.location = (0.4444, -0.8841, 4.408)
ob_roof_007.rotation_euler = (2.356, -0.0, 0.0)
ob_roof_007.scale = (1.562, 0.3125, 7.812)
ob_roof_007.lineart.crease_threshold = 0.0
ob_roof_008.location = (0.9507, -0.8841, 4.408)
ob_roof_008.rotation_euler = (2.356, -0.0, 0.0)
ob_roof_008.scale = (1.611, 0.3125, 7.812)
ob_roof_008.lineart.crease_threshold = 0.0
ob_roofslats_000.location = (-0.01488, 0.0208, 5.136)
ob_roofslats_000.rotation_euler = (0.7854, -0.0, 0.0)
ob_roofslats_000.scale = (1.146, 0.1, 0.1)
ob_roofslats_000.lineart.crease_threshold = 0.0
ob_roofslats_001.location = (-0.01488, 0.3987, 4.829)
ob_roofslats_001.rotation_euler = (0.7854, -0.0, 0.0)
ob_roofslats_001.scale = (1.146, 0.05, 0.05)
ob_roofslats_001.lineart.crease_threshold = 0.0
ob_roofslats_002.location = (-0.01488, 0.7006, 4.529)
ob_roofslats_002.rotation_euler = (0.7854, -0.0, 0.0)
ob_roofslats_002.scale = (1.146, 0.05, 0.05)
ob_roofslats_002.lineart.crease_threshold = 0.0
ob_roofslats_003.location = (-0.01488, 1.002, 4.228)
ob_roofslats_003.rotation_euler = (0.7854, -0.0, 0.0)
ob_roofslats_003.scale = (1.146, 0.05, 0.05)
ob_roofslats_003.lineart.crease_threshold = 0.0
ob_roofslats_004.location = (-0.01488, 1.301, 3.928)
ob_roofslats_004.rotation_euler = (0.7854, -0.0, 0.0)
ob_roofslats_004.scale = (1.146, 0.05, 0.05)
ob_roofslats_004.lineart.crease_threshold = 0.0
ob_roofslats_005.location = (-0.01488, -0.3297, 4.856)
ob_roofslats_005.rotation_euler = (-0.7824, -0.0, 0.0)
ob_roofslats_005.scale = (1.146, 0.05, 0.05)
ob_roofslats_005.lineart.crease_threshold = 0.0
ob_roofslats_006.location = (-0.01488, -0.652, 4.532)
ob_roofslats_006.rotation_euler = (-0.7824, -0.0, 0.0)
ob_roofslats_006.scale = (1.146, 0.05, 0.05)
ob_roofslats_006.lineart.crease_threshold = 0.0
ob_roofslats_007.location = (-0.01488, -0.9486, 4.236)
ob_roofslats_007.rotation_euler = (-0.7824, -0.0, 0.0)
ob_roofslats_007.scale = (1.146, 0.05, 0.05)
ob_roofslats_007.lineart.crease_threshold = 0.0
ob_roofslats_008.location = (-0.01488, -1.251, 3.935)
ob_roofslats_008.rotation_euler = (-0.7584, -0.0, 0.0)
ob_roofslats_008.scale = (1.146, 0.05, 0.05)
ob_roofslats_008.lineart.crease_threshold = 0.0
ob_roof_009.location = (-1.036, 0.9145, 4.441)
ob_roof_009.rotation_euler = (0.7848, -0.0, 0.0)
ob_roof_009.scale = (1.562, 0.3244, 8.109)
ob_roof_009.lineart.crease_threshold = 0.0
ob_roof_010.location = (-0.544, 0.9145, 4.441)
ob_roof_010.rotation_euler = (0.7848, -0.0, 0.0)
ob_roof_010.scale = (1.562, 0.3244, 8.109)
ob_roof_010.lineart.crease_threshold = 0.0
ob_roof_011.location = (-0.05209, 0.9145, 4.441)
ob_roof_011.rotation_euler = (0.7848, -0.0, 0.0)
ob_roof_011.scale = (1.562, 0.3244, 8.109)
ob_roof_011.lineart.crease_threshold = 0.0
ob_roof_012.location = (0.4444, 0.9145, 4.441)
ob_roof_012.rotation_euler = (0.7848, -0.0, 0.0)
ob_roof_012.scale = (1.562, 0.3244, 8.109)
ob_roof_012.lineart.crease_threshold = 0.0
ob_roof_013.location = (0.9507, 0.9145, 4.441)
ob_roof_013.rotation_euler = (0.7848, -0.0, 0.0)
ob_roof_013.scale = (1.611, 0.3244, 8.109)
ob_roof_013.lineart.crease_threshold = 0.0

# ---- collection membership
col_collection.objects.link(ob_camera)
col_collection.objects.link(ob_stand_000)
col_collection.objects.link(ob_stand_001)
col_collection.objects.link(ob_cylinder)
col_collection.objects.link(ob_plane)
col_base.objects.link(ob_slat_000)
col_base.objects.link(ob_slat_001)
col_base.objects.link(ob_slat_002)
col_base.objects.link(ob_slat_003)
col_base.objects.link(ob_slat_004)
col_base.objects.link(ob_slat_005)
col_base.objects.link(ob_slat_006)
col_base.objects.link(ob_slat_007)
col_base.objects.link(ob_slat_008)
col_base.objects.link(ob_slat_009)
col_base.objects.link(ob_slat_010)
col_base.objects.link(ob_slat_011)
col_base.objects.link(ob_slat_012)
col_base.objects.link(ob_slat_013)
col_base.objects.link(ob_slat_014)
col_base.objects.link(ob_slat_015)
col_base.objects.link(ob_slat_016)
col_base.objects.link(ob_slat_017)
col_roof.objects.link(ob_roof_000)
col_roof.objects.link(ob_roof_001)
col_roof.objects.link(ob_roof_002)
col_roof.objects.link(ob_roof_003)
col_roof.objects.link(ob_roof_004)
col_roof.objects.link(ob_roof_005)
col_roof.objects.link(ob_roof_006)
col_roof.objects.link(ob_roof_007)
col_roof.objects.link(ob_roof_008)
col_roof.objects.link(ob_roofslats_000)
col_roof.objects.link(ob_roofslats_001)
col_roof.objects.link(ob_roofslats_002)
col_roof.objects.link(ob_roofslats_003)
col_roof.objects.link(ob_roofslats_004)
col_roof.objects.link(ob_roofslats_005)
col_roof.objects.link(ob_roofslats_006)
col_roof.objects.link(ob_roofslats_007)
col_roof.objects.link(ob_roofslats_008)
col_roof.objects.link(ob_roof_009)
col_roof.objects.link(ob_roof_010)
col_roof.objects.link(ob_roof_011)
col_roof.objects.link(ob_roof_012)
col_roof.objects.link(ob_roof_013)

# ---- scene / render settings (as saved in the file)
scene.camera = ob_camera
scene.frame_start = 1; scene.frame_end = 250; scene.frame_set(1)
scene.render.engine = 'BLENDER_EEVEE_NEXT'
scene.render.motion_blur_shutter = 1.0
scene.cycles.use_denoising = False
scene.cycles.samples = 128
scene.cycles.sampling_pattern = 'TABULATED_SOBOL'
scene.cycles.use_adaptive_sampling = False
scene.cycles.use_light_tree = False
scene.view_settings.view_transform = 'Filmic'
bpy.context.view_layer.update()

# ---- added for rendering (the .blend has no usable light): sun
light_auto_sun = bpy.data.lights.new('AutoSun', 'SUN')
light_auto_sun.energy = 3.0
light_auto_sun.angle = 0.0523599
ob_auto_sun = bpy.data.objects.new('AutoSun', light_auto_sun)
scene.collection.objects.link(ob_auto_sun)
ob_auto_sun.rotation_euler = (0.872665, 0.174533, 0.523599)
bpy.context.view_layer.update()
